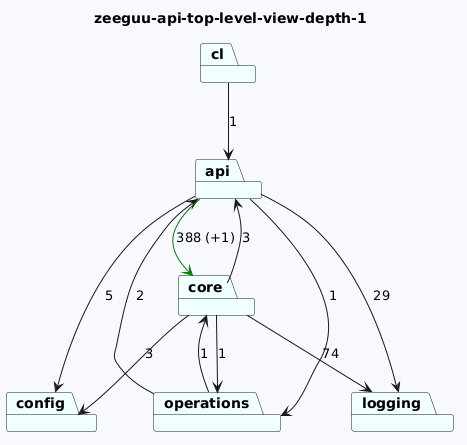

The diagram above was rendered by PlantUML. Its source (embedded in the PNG):
@startuml
skinparam backgroundColor GhostWhite
title zeeguu-api-top-level-view-depth-1
package "api" #Azure
package "core" #Azure
package "cl" #Azure
package "config" #Azure
package "operations" #Azure
package "logging" #Azure
"api"-->"logging"  : 29
"api"-->"config"  : 5
"api"-->"operations"  : 1
"api"-->"core" #Green : 388 (+1)
"core"-->"logging"  : 74
"core"-->"api"  : 3
"core"-->"operations"  : 1
"core"-->"config"  : 3
"cl"-->"api"  : 1

"operations"-->"api"  : 2
"operations"-->"core"  : 1
@enduml